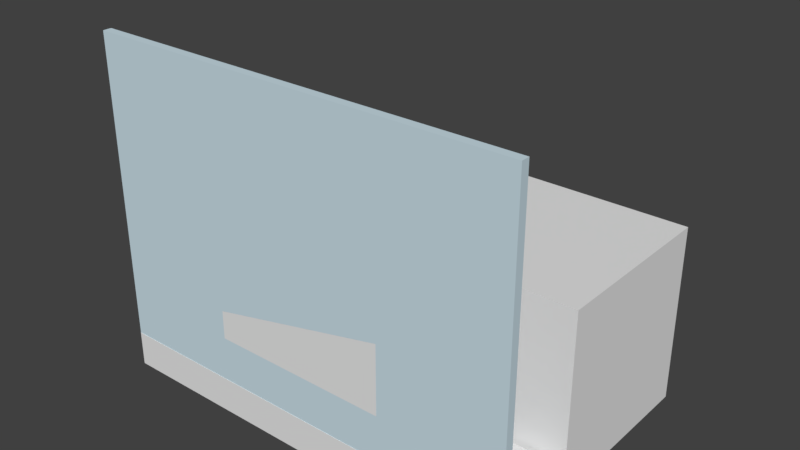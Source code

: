 # Source: reol5.blend  (saved by Blender 2.79.0; exported with 4.5.12 LTS)
import bpy
from mathutils import Matrix  # noqa: F401  (used for matrix-valued properties, if any)

bpy.ops.wm.read_factory_settings(use_empty=True)
scene = bpy.context.scene
scene.name = 'Scene'

# ---- collections
col_collection_1 = bpy.data.collections.new('Collection 1'); scene.collection.children.link(col_collection_1)

# ---- materials (node trees are filled in below, after node groups)
mat_material_014 = bpy.data.materials.new('Material.014')
mat_material_014.alpha_threshold = 0.0
mat_material_014.use_transparent_shadow = False
mat_material_014.roughness = 0.5
mat_material_015 = bpy.data.materials.new('Material.015')
mat_material_015.alpha_threshold = 0.0
mat_material_015.use_transparent_shadow = False
mat_material_015.diffuse_color = (1.0, 1.0, 1.0, 1.0)
mat_material_015.roughness = 0.5
mat_material_002 = bpy.data.materials.new('Material.002')
mat_material_002.alpha_threshold = 0.0
mat_material_002.use_transparent_shadow = False
mat_material_002.roughness = 0.5
mat_material_003 = bpy.data.materials.new('Material.003')
mat_material_003.alpha_threshold = 0.0
mat_material_003.use_transparent_shadow = False
mat_material_003.diffuse_color = (0.5898, 0.7314, 0.8, 1.0)
mat_material_003.roughness = 0.5

# ---- material node trees

# ---- world
world_world = bpy.data.worlds.new('World'); scene.world = world_world
world_world.color = (0.05088, 0.05088, 0.05088)
world_world.use_sun_shadow = False
world_world.sun_shadow_jitter_overblur = 0.0
world_world.cycles.sampling_method = 'MANUAL'

# ---- meshes
me_cube_001 = bpy.data.meshes.new('Cube.001')
me_cube_001.from_pydata([(-1.0, -1.0, -1.0), (-1.0, -1.0, 1.0), (-1.0, 1.0, -1.0), (-1.0, 1.0, 1.0), (1.0, -1.0, -1.0), (1.0, -1.0, 1.0), (1.0, 1.0, -1.0), (1.0, 1.0, 1.0)], [], [(0, 1, 3, 2), (2, 3, 7, 6), (6, 7, 5, 4), (4, 5, 1, 0), (2, 6, 4, 0), (7, 3, 1, 5)])
me_cube_001.use_remesh_preserve_volume = False
me_cube_001.use_remesh_preserve_attributes = False
me_cube_001.use_mirror_vertex_groups = False
me_cube_001.update()
me_plane = bpy.data.meshes.new('Plane')
me_plane.from_pydata([(-1.0, -1.0, 0.0), (1.0, -1.0, 0.0), (-1.0, 1.0, 0.0), (1.0, 1.0, 0.0)], [], [(0, 1, 3, 2)])
me_plane.use_remesh_preserve_volume = False
me_plane.use_remesh_preserve_attributes = False
me_plane.use_mirror_vertex_groups = False
me_plane.update()
me_cube = bpy.data.meshes.new('Cube')
me_cube.from_pydata([(-1.0, -1.0, -1.0), (-1.0, -1.0, 1.0), (-1.0, 1.0, -1.0), (-1.0, 1.0, 1.0), (1.0, -1.0, -1.0), (1.0, -1.0, 1.0), (1.0, 1.0, -1.0), (1.0, 1.0, 1.0), (1.6, -1.0, -1.0), (1.6, -1.0, 1.0), (1.6, 1.0, -1.0), (1.6, 1.0, 1.0), (3.6, -1.0, -1.0), (3.6, -1.0, 1.0), (3.6, 1.0, -1.0), (3.6, 1.0, 1.0), (4.2, -1.0, -1.0), (4.2, -1.0, 1.0), (4.2, 1.0, -1.0), (4.2, 1.0, 1.0), (6.2, -1.0, -1.0), (6.2, -1.0, 1.0), (6.2, 1.0, -1.0), (6.2, 1.0, 1.0), (6.8, -1.0, -1.0), (6.8, -1.0, 1.0), (6.8, 1.0, -1.0), (6.8, 1.0, 1.0), (8.8, -1.0, -1.0), (8.8, -1.0, 1.0), (8.8, 1.0, -1.0), (8.8, 1.0, 1.0), (9.4, -1.0, -1.0), (9.4, -1.0, 1.0), (9.4, 1.0, -1.0), (9.4, 1.0, 1.0), (11.4, -1.0, -1.0), (11.4, -1.0, 1.0), (11.4, 1.0, -1.0), (11.4, 1.0, 1.0), (12.0, -1.0, -1.0), (12.0, -1.0, 1.0), (12.0, 1.0, -1.0), (12.0, 1.0, 1.0), (14.0, -1.0, -1.0), (14.0, -1.0, 1.0), (14.0, 1.0, -1.0), (14.0, 1.0, 1.0), (14.6, -1.0, -1.0), (14.6, -1.0, 1.0), (14.6, 1.0, -1.0), (14.6, 1.0, 1.0), (16.6, -1.0, -1.0), (16.6, -1.0, 1.0), (16.6, 1.0, -1.0), (16.6, 1.0, 1.0), (-1.0, -1.0, -3.4), (-1.0, -1.0, -1.4), (-1.0, 1.0, -3.4), (-1.0, 1.0, -1.4), (1.0, -1.0, -3.4), (1.0, -1.0, -1.4), (1.0, 1.0, -3.4), (1.0, 1.0, -1.4), (1.6, -1.0, -3.4), (1.6, -1.0, -1.4), (1.6, 1.0, -3.4), (1.6, 1.0, -1.4), (3.6, -1.0, -3.4), (3.6, -1.0, -1.4), (3.6, 1.0, -3.4), (3.6, 1.0, -1.4), (4.2, -1.0, -3.4), (4.2, -1.0, -1.4), (4.2, 1.0, -3.4), (4.2, 1.0, -1.4), (6.2, -1.0, -3.4), (6.2, -1.0, -1.4), (6.2, 1.0, -3.4), (6.2, 1.0, -1.4), (6.8, -1.0, -3.4), (6.8, -1.0, -1.4), (6.8, 1.0, -3.4), (6.8, 1.0, -1.4), (8.8, -1.0, -3.4), (8.8, -1.0, -1.4), (8.8, 1.0, -3.4), (8.8, 1.0, -1.4), (9.4, -1.0, -3.4), (9.4, -1.0, -1.4), (9.4, 1.0, -3.4), (9.4, 1.0, -1.4), (11.4, -1.0, -3.4), (11.4, -1.0, -1.4), (11.4, 1.0, -3.4), (11.4, 1.0, -1.4), (12.0, -1.0, -3.4), (12.0, -1.0, -1.4), (12.0, 1.0, -3.4), (12.0, 1.0, -1.4), (14.0, -1.0, -3.4), (14.0, -1.0, -1.4), (14.0, 1.0, -3.4), (14.0, 1.0, -1.4), (14.6, -1.0, -3.4), (14.6, -1.0, -1.4), (14.6, 1.0, -3.4), (14.6, 1.0, -1.4), (16.6, -1.0, -3.4), (16.6, -1.0, -1.4), (16.6, 1.0, -3.4), (16.6, 1.0, -1.4), (-1.0, -1.0, -5.8), (-1.0, -1.0, -3.8), (-1.0, 1.0, -5.8), (-1.0, 1.0, -3.8), (1.0, -1.0, -5.8), (1.0, -1.0, -3.8), (1.0, 1.0, -5.8), (1.0, 1.0, -3.8), (1.6, -1.0, -5.8), (1.6, -1.0, -3.8), (1.6, 1.0, -5.8), (1.6, 1.0, -3.8), (3.6, -1.0, -5.8), (3.6, -1.0, -3.8), (3.6, 1.0, -5.8), (3.6, 1.0, -3.8), (4.2, -1.0, -5.8), (4.2, -1.0, -3.8), (4.2, 1.0, -5.8), (4.2, 1.0, -3.8), (6.2, -1.0, -5.8), (6.2, -1.0, -3.8), (6.2, 1.0, -5.8), (6.2, 1.0, -3.8), (6.8, -1.0, -5.8), (6.8, -1.0, -3.8), (6.8, 1.0, -5.8), (6.8, 1.0, -3.8), (8.8, -1.0, -5.8), (8.8, -1.0, -3.8), (8.8, 1.0, -5.8), (8.8, 1.0, -3.8), (9.4, -1.0, -5.8), (9.4, -1.0, -3.8), (9.4, 1.0, -5.8), (9.4, 1.0, -3.8), (11.4, -1.0, -5.8), (11.4, -1.0, -3.8), (11.4, 1.0, -5.8), (11.4, 1.0, -3.8), (12.0, -1.0, -5.8), (12.0, -1.0, -3.8), (12.0, 1.0, -5.8), (12.0, 1.0, -3.8), (14.0, -1.0, -5.8), (14.0, -1.0, -3.8), (14.0, 1.0, -5.8), (14.0, 1.0, -3.8), (14.6, -1.0, -5.8), (14.6, -1.0, -3.8), (14.6, 1.0, -5.8), (14.6, 1.0, -3.8), (16.6, -1.0, -5.8), (16.6, -1.0, -3.8), (16.6, 1.0, -5.8), (16.6, 1.0, -3.8), (-1.0, -1.0, -8.2), (-1.0, -1.0, -6.2), (-1.0, 1.0, -8.2), (-1.0, 1.0, -6.2), (1.0, -1.0, -8.2), (1.0, -1.0, -6.2), (1.0, 1.0, -8.2), (1.0, 1.0, -6.2), (1.6, -1.0, -8.2), (1.6, -1.0, -6.2), (1.6, 1.0, -8.2), (1.6, 1.0, -6.2), (3.6, -1.0, -8.2), (3.6, -1.0, -6.2), (3.6, 1.0, -8.2), (3.6, 1.0, -6.2), (4.2, -1.0, -8.2), (4.2, -1.0, -6.2), (4.2, 1.0, -8.2), (4.2, 1.0, -6.2), (6.2, -1.0, -8.2), (6.2, -1.0, -6.2), (6.2, 1.0, -8.2), (6.2, 1.0, -6.2), (6.8, -1.0, -8.2), (6.8, -1.0, -6.2), (6.8, 1.0, -8.2), (6.8, 1.0, -6.2), (8.8, -1.0, -8.2), (8.8, -1.0, -6.2), (8.8, 1.0, -8.2), (8.8, 1.0, -6.2), (9.4, -1.0, -8.2), (9.4, -1.0, -6.2), (9.4, 1.0, -8.2), (9.4, 1.0, -6.2), (11.4, -1.0, -8.2), (11.4, -1.0, -6.2), (11.4, 1.0, -8.2), (11.4, 1.0, -6.2), (12.0, -1.0, -8.2), (12.0, -1.0, -6.2), (12.0, 1.0, -8.2), (12.0, 1.0, -6.2), (14.0, -1.0, -8.2), (14.0, -1.0, -6.2), (14.0, 1.0, -8.2), (14.0, 1.0, -6.2), (14.6, -1.0, -8.2), (14.6, -1.0, -6.2), (14.6, 1.0, -8.2), (14.6, 1.0, -6.2), (16.6, -1.0, -8.2), (16.6, -1.0, -6.2), (16.6, 1.0, -8.2), (16.6, 1.0, -6.2), (-1.0, -1.0, -10.6), (-1.0, -1.0, -8.6), (-1.0, 1.0, -10.6), (-1.0, 1.0, -8.6), (1.0, -1.0, -10.6), (1.0, -1.0, -8.6), (1.0, 1.0, -10.6), (1.0, 1.0, -8.6), (1.6, -1.0, -10.6), (1.6, -1.0, -8.6), (1.6, 1.0, -10.6), (1.6, 1.0, -8.6), (3.6, -1.0, -10.6), (3.6, -1.0, -8.6), (3.6, 1.0, -10.6), (3.6, 1.0, -8.6), (4.2, -1.0, -10.6), (4.2, -1.0, -8.6), (4.2, 1.0, -10.6), (4.2, 1.0, -8.6), (6.2, -1.0, -10.6), (6.2, -1.0, -8.6), (6.2, 1.0, -10.6), (6.2, 1.0, -8.6), (6.8, -1.0, -10.6), (6.8, -1.0, -8.6), (6.8, 1.0, -10.6), (6.8, 1.0, -8.6), (8.8, -1.0, -10.6), (8.8, -1.0, -8.6), (8.8, 1.0, -10.6), (8.8, 1.0, -8.6), (9.4, -1.0, -10.6), (9.4, -1.0, -8.6), (9.4, 1.0, -10.6), (9.4, 1.0, -8.6), (11.4, -1.0, -10.6), (11.4, -1.0, -8.6), (11.4, 1.0, -10.6), (11.4, 1.0, -8.6), (12.0, -1.0, -10.6), (12.0, -1.0, -8.6), (12.0, 1.0, -10.6), (12.0, 1.0, -8.6), (14.0, -1.0, -10.6), (14.0, -1.0, -8.6), (14.0, 1.0, -10.6), (14.0, 1.0, -8.6), (14.6, -1.0, -10.6), (14.6, -1.0, -8.6), (14.6, 1.0, -10.6), (14.6, 1.0, -8.6), (16.6, -1.0, -10.6), (16.6, -1.0, -8.6), (16.6, 1.0, -10.6), (16.6, 1.0, -8.6)], [], [(0, 1, 3, 2), (2, 3, 7, 6), (6, 7, 5, 4), (4, 5, 1, 0), (2, 6, 4, 0), (7, 3, 1, 5), (8, 9, 11, 10), (10, 11, 15, 14), (14, 15, 13, 12), (12, 13, 9, 8), (10, 14, 12, 8), (15, 11, 9, 13), (16, 17, 19, 18), (18, 19, 23, 22), (22, 23, 21, 20), (20, 21, 17, 16), (18, 22, 20, 16), (23, 19, 17, 21), (24, 25, 27, 26), (26, 27, 31, 30), (30, 31, 29, 28), (28, 29, 25, 24), (26, 30, 28, 24), (31, 27, 25, 29), (32, 33, 35, 34), (34, 35, 39, 38), (38, 39, 37, 36), (36, 37, 33, 32), (34, 38, 36, 32), (39, 35, 33, 37), (40, 41, 43, 42), (42, 43, 47, 46), (46, 47, 45, 44), (44, 45, 41, 40), (42, 46, 44, 40), (47, 43, 41, 45), (48, 49, 51, 50), (50, 51, 55, 54), (54, 55, 53, 52), (52, 53, 49, 48), (50, 54, 52, 48), (55, 51, 49, 53), (56, 57, 59, 58), (58, 59, 63, 62), (62, 63, 61, 60), (60, 61, 57, 56), (58, 62, 60, 56), (63, 59, 57, 61), (64, 65, 67, 66), (66, 67, 71, 70), (70, 71, 69, 68), (68, 69, 65, 64), (66, 70, 68, 64), (71, 67, 65, 69), (72, 73, 75, 74), (74, 75, 79, 78), (78, 79, 77, 76), (76, 77, 73, 72), (74, 78, 76, 72), (79, 75, 73, 77), (80, 81, 83, 82), (82, 83, 87, 86), (86, 87, 85, 84), (84, 85, 81, 80), (82, 86, 84, 80), (87, 83, 81, 85), (88, 89, 91, 90), (90, 91, 95, 94), (94, 95, 93, 92), (92, 93, 89, 88), (90, 94, 92, 88), (95, 91, 89, 93), (96, 97, 99, 98), (98, 99, 103, 102), (102, 103, 101, 100), (100, 101, 97, 96), (98, 102, 100, 96), (103, 99, 97, 101), (104, 105, 107, 106), (106, 107, 111, 110), (110, 111, 109, 108), (108, 109, 105, 104), (106, 110, 108, 104), (111, 107, 105, 109), (112, 113, 115, 114), (114, 115, 119, 118), (118, 119, 117, 116), (116, 117, 113, 112), (114, 118, 116, 112), (119, 115, 113, 117), (120, 121, 123, 122), (122, 123, 127, 126), (126, 127, 125, 124), (124, 125, 121, 120), (122, 126, 124, 120), (127, 123, 121, 125), (128, 129, 131, 130), (130, 131, 135, 134), (134, 135, 133, 132), (132, 133, 129, 128), (130, 134, 132, 128), (135, 131, 129, 133), (136, 137, 139, 138), (138, 139, 143, 142), (142, 143, 141, 140), (140, 141, 137, 136), (138, 142, 140, 136), (143, 139, 137, 141), (144, 145, 147, 146), (146, 147, 151, 150), (150, 151, 149, 148), (148, 149, 145, 144), (146, 150, 148, 144), (151, 147, 145, 149), (152, 153, 155, 154), (154, 155, 159, 158), (158, 159, 157, 156), (156, 157, 153, 152), (154, 158, 156, 152), (159, 155, 153, 157), (160, 161, 163, 162), (162, 163, 167, 166), (166, 167, 165, 164), (164, 165, 161, 160), (162, 166, 164, 160), (167, 163, 161, 165), (168, 169, 171, 170), (170, 171, 175, 174), (174, 175, 173, 172), (172, 173, 169, 168), (170, 174, 172, 168), (175, 171, 169, 173), (176, 177, 179, 178), (178, 179, 183, 182), (182, 183, 181, 180), (180, 181, 177, 176), (178, 182, 180, 176), (183, 179, 177, 181), (184, 185, 187, 186), (186, 187, 191, 190), (190, 191, 189, 188), (188, 189, 185, 184), (186, 190, 188, 184), (191, 187, 185, 189), (192, 193, 195, 194), (194, 195, 199, 198), (198, 199, 197, 196), (196, 197, 193, 192), (194, 198, 196, 192), (199, 195, 193, 197), (200, 201, 203, 202), (202, 203, 207, 206), (206, 207, 205, 204), (204, 205, 201, 200), (202, 206, 204, 200), (207, 203, 201, 205), (208, 209, 211, 210), (210, 211, 215, 214), (214, 215, 213, 212), (212, 213, 209, 208), (210, 214, 212, 208), (215, 211, 209, 213), (216, 217, 219, 218), (218, 219, 223, 222), (222, 223, 221, 220), (220, 221, 217, 216), (218, 222, 220, 216), (223, 219, 217, 221), (224, 225, 227, 226), (226, 227, 231, 230), (230, 231, 229, 228), (228, 229, 225, 224), (226, 230, 228, 224), (231, 227, 225, 229), (232, 233, 235, 234), (234, 235, 239, 238), (238, 239, 237, 236), (236, 237, 233, 232), (234, 238, 236, 232), (239, 235, 233, 237), (240, 241, 243, 242), (242, 243, 247, 246), (246, 247, 245, 244), (244, 245, 241, 240), (242, 246, 244, 240), (247, 243, 241, 245), (248, 249, 251, 250), (250, 251, 255, 254), (254, 255, 253, 252), (252, 253, 249, 248), (250, 254, 252, 248), (255, 251, 249, 253), (256, 257, 259, 258), (258, 259, 263, 262), (262, 263, 261, 260), (260, 261, 257, 256), (258, 262, 260, 256), (263, 259, 257, 261), (264, 265, 267, 266), (266, 267, 271, 270), (270, 271, 269, 268), (268, 269, 265, 264), (266, 270, 268, 264), (271, 267, 265, 269), (272, 273, 275, 274), (274, 275, 279, 278), (278, 279, 277, 276), (276, 277, 273, 272), (274, 278, 276, 272), (279, 275, 273, 277)])
_uv = me_cube.uv_layers.new(name='UVMap')
_uv.uv.foreach_set('vector', [0.01302, 0.6737, 0.01302, 0.7468, 0.01302, 0.7468, 0.01302, 0.6737, 0.01302, 0.6737, 0.01302, 0.7468, 0.1237, 0.7468, 0.1237, 0.6737, 0.1237, 0.6737, 0.1237, 0.7468, 0.1237, 0.7468, 0.1237, 0.6737, 0.1237, 0.6737, 0.1237, 0.7468, 0.01302, 0.7468, 0.01302, 0.6737, 0.01302, 0.6737, 0.1237, 0.6737, 0.1237, 0.6737, 0.01302, 0.6737, 0.1268, 0.8026, 0.01612, 0.8026, 0.01612, 0.8026, 0.1268, 0.8026, 0.1569, 0.6737, 0.1569, 0.7468, 0.1569, 0.7468, 0.1569, 0.6737, 0.1569, 0.6737, 0.1569, 0.7468, 0.2677, 0.7468, 0.2677, 0.6737, 0.2677, 0.6737, 0.2677, 0.7468, 0.2677, 0.7468, 0.2677, 0.6737, 0.2677, 0.6737, 0.2677, 0.7468, 0.1569, 0.7468, 0.1569, 0.6737, 0.1569, 0.6737, 0.2677, 0.6737, 0.2677, 0.6737, 0.1569, 0.6737, 0.2708, 0.8026, 0.16, 0.8026, 0.16, 0.8026, 0.2708, 0.8026, 0.3009, 0.6737, 0.3009, 0.7468, 0.3009, 0.7468, 0.3009, 0.6737, 0.3009, 0.6737, 0.3009, 0.7468, 0.4116, 0.7468, 0.4116, 0.6737, 0.4116, 0.6737, 0.4116, 0.7468, 0.4116, 0.7468, 0.4116, 0.6737, 0.4116, 0.6737, 0.4116, 0.7468, 0.3009, 0.7468, 0.3009, 0.6737, 0.3009, 0.6737, 0.4116, 0.6737, 0.4116, 0.6737, 0.3009, 0.6737, 0.4147, 0.8026, 0.304, 0.8026, 0.304, 0.8026, 0.4147, 0.8026, 0.4448, 0.6737, 0.4448, 0.7468, 0.4448, 0.7468, 0.4448, 0.6737, 0.4448, 0.6737, 0.4448, 0.7468, 0.5555, 0.7468, 0.5555, 0.6737, 0.5555, 0.6737, 0.5555, 0.7468, 0.5555, 0.7468, 0.5555, 0.6737, 0.5555, 0.6737, 0.5555, 0.7468, 0.4448, 0.7468, 0.4448, 0.6737, 0.4448, 0.6737, 0.5555, 0.6737, 0.5555, 0.6737, 0.4448, 0.6737, 0.5586, 0.8026, 0.4479, 0.8026, 0.4479, 0.8026, 0.5586, 0.8026, 0.5887, 0.6737, 0.5887, 0.7468, 0.5887, 0.7468, 0.5887, 0.6737, 0.5887, 0.6737, 0.5887, 0.7468, 0.6994, 0.7468, 0.6994, 0.6737, 0.6994, 0.6737, 0.6994, 0.7468, 0.6994, 0.7468, 0.6994, 0.6737, 0.6994, 0.6737, 0.6994, 0.7468, 0.5887, 0.7468, 0.5887, 0.6737, 0.5887, 0.6737, 0.6994, 0.6737, 0.6994, 0.6737, 0.5887, 0.6737, 0.7025, 0.8026, 0.5918, 0.8026, 0.5918, 0.8026, 0.7025, 0.8026, 0.7326, 0.6737, 0.7326, 0.7468, 0.7326, 0.7468, 0.7326, 0.6737, 0.7326, 0.6737, 0.7326, 0.7468, 0.8433, 0.7468, 0.8433, 0.6737, 0.8433, 0.6737, 0.8433, 0.7468, 0.8433, 0.7468, 0.8433, 0.6737, 0.8433, 0.6737, 0.8433, 0.7468, 0.7326, 0.7468, 0.7326, 0.6737, 0.7326, 0.6737, 0.8433, 0.6737, 0.8433, 0.6737, 0.7326, 0.6737, 0.8464, 0.8026, 0.7357, 0.8026, 0.7357, 0.8026, 0.8464, 0.8026, 0.8766, 0.6737, 0.8766, 0.7468, 0.8766, 0.7468, 0.8766, 0.6737, 0.8766, 0.6737, 0.8766, 0.7468, 0.9873, 0.7468, 0.9873, 0.6737, 0.9873, 0.6737, 0.9873, 0.7468, 0.9873, 0.7468, 0.9873, 0.6737, 0.9873, 0.6737, 0.9873, 0.7468, 0.8766, 0.7468, 0.8766, 0.6737, 0.8766, 0.6737, 0.9873, 0.6737, 0.9873, 0.6737, 0.8766, 0.6737, 0.9904, 0.8026, 0.8797, 0.8026, 0.8797, 0.8026, 0.9904, 0.8026, 0.01302, 0.5859, 0.01302, 0.659, 0.01302, 0.659, 0.01302, 0.5859, 0.01302, 0.5859, 0.01302, 0.659, 0.1237, 0.659, 0.1237, 0.5859, 0.1237, 0.5859, 0.1237, 0.659, 0.1237, 0.659, 0.1237, 0.5859, 0.1237, 0.5859, 0.1237, 0.659, 0.01302, 0.659, 0.01302, 0.5859, 0.01302, 0.5859, 0.1237, 0.5859, 0.1237, 0.5859, 0.01302, 0.5859, 0.1237, 0.659, 0.01302, 0.659, 0.01302, 0.659, 0.1237, 0.659, 0.1569, 0.5859, 0.1569, 0.659, 0.1569, 0.659, 0.1569, 0.5859, 0.1569, 0.5859, 0.1569, 0.659, 0.2677, 0.659, 0.2677, 0.5859, 0.2677, 0.5859, 0.2677, 0.659, 0.2677, 0.659, 0.2677, 0.5859, 0.2677, 0.5859, 0.2677, 0.659, 0.1569, 0.659, 0.1569, 0.5859, 0.1569, 0.5859, 0.2677, 0.5859, 0.2677, 0.5859, 0.1569, 0.5859, 0.2677, 0.659, 0.1569, 0.659, 0.1569, 0.659, 0.2677, 0.659, 0.3009, 0.5859, 0.3009, 0.659, 0.3009, 0.659, 0.3009, 0.5859, 0.3009, 0.5859, 0.3009, 0.659, 0.4116, 0.659, 0.4116, 0.5859, 0.4116, 0.5859, 0.4116, 0.659, 0.4116, 0.659, 0.4116, 0.5859, 0.4116, 0.5859, 0.4116, 0.659, 0.3009, 0.659, 0.3009, 0.5859, 0.3009, 0.5859, 0.4116, 0.5859, 0.4116, 0.5859, 0.3009, 0.5859, 0.4116, 0.659, 0.3009, 0.659, 0.3009, 0.659, 0.4116, 0.659, 0.4448, 0.5859, 0.4448, 0.659, 0.4448, 0.659, 0.4448, 0.5859, 0.4448, 0.5859, 0.4448, 0.659, 0.5555, 0.659, 0.5555, 0.5859, 0.5555, 0.5859, 0.5555, 0.659, 0.5555, 0.659, 0.5555, 0.5859, 0.5555, 0.5859, 0.5555, 0.659, 0.4448, 0.659, 0.4448, 0.5859, 0.4448, 0.5859, 0.5555, 0.5859, 0.5555, 0.5859, 0.4448, 0.5859, 0.5555, 0.659, 0.4448, 0.659, 0.4448, 0.659, 0.5555, 0.659, 0.5887, 0.5859, 0.5887, 0.659, 0.5887, 0.659, 0.5887, 0.5859, 0.5887, 0.5859, 0.5887, 0.659, 0.6994, 0.659, 0.6994, 0.5859, 0.6994, 0.5859, 0.6994, 0.659, 0.6994, 0.659, 0.6994, 0.5859, 0.6994, 0.5859, 0.6994, 0.659, 0.5887, 0.659, 0.5887, 0.5859, 0.5887, 0.5859, 0.6994, 0.5859, 0.6994, 0.5859, 0.5887, 0.5859, 0.6994, 0.659, 0.5887, 0.659, 0.5887, 0.659, 0.6994, 0.659, 0.7326, 0.5859, 0.7326, 0.659, 0.7326, 0.659, 0.7326, 0.5859, 0.7326, 0.5859, 0.7326, 0.659, 0.8433, 0.659, 0.8433, 0.5859, 0.8433, 0.5859, 0.8433, 0.659, 0.8433, 0.659, 0.8433, 0.5859, 0.8433, 0.5859, 0.8433, 0.659, 0.7326, 0.659, 0.7326, 0.5859, 0.7326, 0.5859, 0.8433, 0.5859, 0.8433, 0.5859, 0.7326, 0.5859, 0.8433, 0.659, 0.7326, 0.659, 0.7326, 0.659, 0.8433, 0.659, 0.8766, 0.5859, 0.8766, 0.659, 0.8766, 0.659, 0.8766, 0.5859, 0.8766, 0.5859, 0.8766, 0.659, 0.9873, 0.659, 0.9873, 0.5859, 0.9873, 0.5859, 0.9873, 0.659, 0.9873, 0.659, 0.9873, 0.5859, 0.9873, 0.5859, 0.9873, 0.659, 0.8766, 0.659, 0.8766, 0.5859, 0.8766, 0.5859, 0.9873, 0.5859, 0.9873, 0.5859, 0.8766, 0.5859, 0.9873, 0.659, 0.8766, 0.659, 0.8766, 0.659, 0.9873, 0.659, 0.01302, 0.4982, 0.01302, 0.5713, 0.01302, 0.5713, 0.01302, 0.4982, 0.01302, 0.4982, 0.01302, 0.5713, 0.1237, 0.5713, 0.1237, 0.4982, 0.1237, 0.4982, 0.1237, 0.5713, 0.1237, 0.5713, 0.1237, 0.4982, 0.1237, 0.4982, 0.1237, 0.5713, 0.01302, 0.5713, 0.01302, 0.4982, 0.01302, 0.4982, 0.1237, 0.4982, 0.1237, 0.4982, 0.01302, 0.4982, 0.1237, 0.5713, 0.01302, 0.5713, 0.01302, 0.5713, 0.1237, 0.5713, 0.1569, 0.4982, 0.1569, 0.5713, 0.1569, 0.5713, 0.1569, 0.4982, 0.1569, 0.4982, 0.1569, 0.5713, 0.2677, 0.5713, 0.2677, 0.4982, 0.2677, 0.4982, 0.2677, 0.5713, 0.2677, 0.5713, 0.2677, 0.4982, 0.2677, 0.4982, 0.2677, 0.5713, 0.1569, 0.5713, 0.1569, 0.4982, 0.1569, 0.4982, 0.2677, 0.4982, 0.2677, 0.4982, 0.1569, 0.4982, 0.2677, 0.5713, 0.1569, 0.5713, 0.1569, 0.5713, 0.2677, 0.5713, 0.3009, 0.4982, 0.3009, 0.5713, 0.3009, 0.5713, 0.3009, 0.4982, 0.3009, 0.4982, 0.3009, 0.5713, 0.4116, 0.5713, 0.4116, 0.4982, 0.4116, 0.4982, 0.4116, 0.5713, 0.4116, 0.5713, 0.4116, 0.4982, 0.4116, 0.4982, 0.4116, 0.5713, 0.3009, 0.5713, 0.3009, 0.4982, 0.3009, 0.4982, 0.4116, 0.4982, 0.4116, 0.4982, 0.3009, 0.4982, 0.4116, 0.5713, 0.3009, 0.5713, 0.3009, 0.5713, 0.4116, 0.5713, 0.4448, 0.4982, 0.4448, 0.5713, 0.4448, 0.5713, 0.4448, 0.4982, 0.4448, 0.4982, 0.4448, 0.5713, 0.5555, 0.5713, 0.5555, 0.4982, 0.5555, 0.4982, 0.5555, 0.5713, 0.5555, 0.5713, 0.5555, 0.4982, 0.5555, 0.4982, 0.5555, 0.5713, 0.4448, 0.5713, 0.4448, 0.4982, 0.4448, 0.4982, 0.5555, 0.4982, 0.5555, 0.4982, 0.4448, 0.4982, 0.5555, 0.5713, 0.4448, 0.5713, 0.4448, 0.5713, 0.5555, 0.5713, 0.5887, 0.4982, 0.5887, 0.5713, 0.5887, 0.5713, 0.5887, 0.4982, 0.5887, 0.4982, 0.5887, 0.5713, 0.6994, 0.5713, 0.6994, 0.4982, 0.6994, 0.4982, 0.6994, 0.5713, 0.6994, 0.5713, 0.6994, 0.4982, 0.6994, 0.4982, 0.6994, 0.5713, 0.5887, 0.5713, 0.5887, 0.4982, 0.5887, 0.4982, 0.6994, 0.4982, 0.6994, 0.4982, 0.5887, 0.4982, 0.6994, 0.5713, 0.5887, 0.5713, 0.5887, 0.5713, 0.6994, 0.5713, 0.7326, 0.4982, 0.7326, 0.5713, 0.7326, 0.5713, 0.7326, 0.4982, 0.7326, 0.4982, 0.7326, 0.5713, 0.8433, 0.5713, 0.8433, 0.4982, 0.8433, 0.4982, 0.8433, 0.5713, 0.8433, 0.5713, 0.8433, 0.4982, 0.8433, 0.4982, 0.8433, 0.5713, 0.7326, 0.5713, 0.7326, 0.4982, 0.7326, 0.4982, 0.8433, 0.4982, 0.8433, 0.4982, 0.7326, 0.4982, 0.8433, 0.5713, 0.7326, 0.5713, 0.7326, 0.5713, 0.8433, 0.5713, 0.8766, 0.4982, 0.8766, 0.5713, 0.8766, 0.5713, 0.8766, 0.4982, 0.8766, 0.4982, 0.8766, 0.5713, 0.9873, 0.5713, 0.9873, 0.4982, 0.9873, 0.4982, 0.9873, 0.5713, 0.9873, 0.5713, 0.9873, 0.4982, 0.9873, 0.4982, 0.9873, 0.5713, 0.8766, 0.5713, 0.8766, 0.4982, 0.8766, 0.4982, 0.9873, 0.4982, 0.9873, 0.4982, 0.8766, 0.4982, 0.9873, 0.5713, 0.8766, 0.5713, 0.8766, 0.5713, 0.9873, 0.5713, 0.01302, 0.4105, 0.01302, 0.4836, 0.01302, 0.4836, 0.01302, 0.4105, 0.01302, 0.4105, 0.01302, 0.4836, 0.1237, 0.4836, 0.1237, 0.4105, 0.1237, 0.4105, 0.1237, 0.4836, 0.1237, 0.4836, 0.1237, 0.4105, 0.1237, 0.4105, 0.1237, 0.4836, 0.01302, 0.4836, 0.01302, 0.4105, 0.01302, 0.4105, 0.1237, 0.4105, 0.1237, 0.4105, 0.01302, 0.4105, 0.1237, 0.4836, 0.01302, 0.4836, 0.01302, 0.4836, 0.1237, 0.4836, 0.1569, 0.4105, 0.1569, 0.4836, 0.1569, 0.4836, 0.1569, 0.4105, 0.1569, 0.4105, 0.1569, 0.4836, 0.2677, 0.4836, 0.2677, 0.4105, 0.2677, 0.4105, 0.2677, 0.4836, 0.2677, 0.4836, 0.2677, 0.4105, 0.2677, 0.4105, 0.2677, 0.4836, 0.1569, 0.4836, 0.1569, 0.4105, 0.1569, 0.4105, 0.2677, 0.4105, 0.2677, 0.4105, 0.1569, 0.4105, 0.2677, 0.4836, 0.1569, 0.4836, 0.1569, 0.4836, 0.2677, 0.4836, 0.3009, 0.4105, 0.3009, 0.4836, 0.3009, 0.4836, 0.3009, 0.4105, 0.3009, 0.4105, 0.3009, 0.4836, 0.4116, 0.4836, 0.4116, 0.4105, 0.4116, 0.4105, 0.4116, 0.4836, 0.4116, 0.4836, 0.4116, 0.4105, 0.4116, 0.4105, 0.4116, 0.4836, 0.3009, 0.4836, 0.3009, 0.4105, 0.3009, 0.4105, 0.4116, 0.4105, 0.4116, 0.4105, 0.3009, 0.4105, 0.4116, 0.4836, 0.3009, 0.4836, 0.3009, 0.4836, 0.4116, 0.4836, 0.4448, 0.4105, 0.4448, 0.4836, 0.4448, 0.4836, 0.4448, 0.4105, 0.4448, 0.4105, 0.4448, 0.4836, 0.5555, 0.4836, 0.5555, 0.4105, 0.5555, 0.4105, 0.5555, 0.4836, 0.5555, 0.4836, 0.5555, 0.4105, 0.5555, 0.4105, 0.5555, 0.4836, 0.4448, 0.4836, 0.4448, 0.4105, 0.4448, 0.4105, 0.5555, 0.4105, 0.5555, 0.4105, 0.4448, 0.4105, 0.5555, 0.4836, 0.4448, 0.4836, 0.4448, 0.4836, 0.5555, 0.4836, 0.5887, 0.4105, 0.5887, 0.4836, 0.5887, 0.4836, 0.5887, 0.4105, 0.5887, 0.4105, 0.5887, 0.4836, 0.6994, 0.4836, 0.6994, 0.4105, 0.6994, 0.4105, 0.6994, 0.4836, 0.6994, 0.4836, 0.6994, 0.4105, 0.6994, 0.4105, 0.6994, 0.4836, 0.5887, 0.4836, 0.5887, 0.4105, 0.5887, 0.4105, 0.6994, 0.4105, 0.6994, 0.4105, 0.5887, 0.4105, 0.6994, 0.4836, 0.5887, 0.4836, 0.5887, 0.4836, 0.6994, 0.4836, 0.7326, 0.4105, 0.7326, 0.4836, 0.7326, 0.4836, 0.7326, 0.4105, 0.7326, 0.4105, 0.7326, 0.4836, 0.8433, 0.4836, 0.8433, 0.4105, 0.8433, 0.4105, 0.8433, 0.4836, 0.8433, 0.4836, 0.8433, 0.4105, 0.8433, 0.4105, 0.8433, 0.4836, 0.7326, 0.4836, 0.7326, 0.4105, 0.7326, 0.4105, 0.8433, 0.4105, 0.8433, 0.4105, 0.7326, 0.4105, 0.8433, 0.4836, 0.7326, 0.4836, 0.7326, 0.4836, 0.8433, 0.4836, 0.8766, 0.4105, 0.8766, 0.4836, 0.8766, 0.4836, 0.8766, 0.4105, 0.8766, 0.4105, 0.8766, 0.4836, 0.9873, 0.4836, 0.9873, 0.4105, 0.9873, 0.4105, 0.9873, 0.4836, 0.9873, 0.4836, 0.9873, 0.4105, 0.9873, 0.4105, 0.9873, 0.4836, 0.8766, 0.4836, 0.8766, 0.4105, 0.8766, 0.4105, 0.9873, 0.4105, 0.9873, 0.4105, 0.8766, 0.4105, 0.9873, 0.4836, 0.8766, 0.4836, 0.8766, 0.4836, 0.9873, 0.4836, 0.01302, 0.3228, 0.01302, 0.3959, 0.01302, 0.3959, 0.01302, 0.3228, 0.01302, 0.3228, 0.01302, 0.3959, 0.1237, 0.3959, 0.1237, 0.3228, 0.1237, 0.3228, 0.1237, 0.3959, 0.1237, 0.3959, 0.1237, 0.3228, 0.1237, 0.3228, 0.1237, 0.3959, 0.01302, 0.3959, 0.01302, 0.3228, 0.01302, 0.3228, 0.1237, 0.3228, 0.1237, 0.3228, 0.01302, 0.3228, 0.1237, 0.3959, 0.01302, 0.3959, 0.01302, 0.3959, 0.1237, 0.3959, 0.1569, 0.3228, 0.1569, 0.3959, 0.1569, 0.3959, 0.1569, 0.3228, 0.1569, 0.3228, 0.1569, 0.3959, 0.2677, 0.3959, 0.2677, 0.3228, 0.2677, 0.3228, 0.2677, 0.3959, 0.2677, 0.3959, 0.2677, 0.3228, 0.2677, 0.3228, 0.2677, 0.3959, 0.1569, 0.3959, 0.1569, 0.3228, 0.1569, 0.3228, 0.2677, 0.3228, 0.2677, 0.3228, 0.1569, 0.3228, 0.2677, 0.3959, 0.1569, 0.3959, 0.1569, 0.3959, 0.2677, 0.3959, 0.3009, 0.3228, 0.3009, 0.3959, 0.3009, 0.3959, 0.3009, 0.3228, 0.3009, 0.3228, 0.3009, 0.3959, 0.4116, 0.3959, 0.4116, 0.3228, 0.4116, 0.3228, 0.4116, 0.3959, 0.4116, 0.3959, 0.4116, 0.3228, 0.4116, 0.3228, 0.4116, 0.3959, 0.3009, 0.3959, 0.3009, 0.3228, 0.3009, 0.3228, 0.4116, 0.3228, 0.4116, 0.3228, 0.3009, 0.3228, 0.4116, 0.3959, 0.3009, 0.3959, 0.3009, 0.3959, 0.4116, 0.3959, 0.4448, 0.3228, 0.4448, 0.3959, 0.4448, 0.3959, 0.4448, 0.3228, 0.4448, 0.3228, 0.4448, 0.3959, 0.5555, 0.3959, 0.5555, 0.3228, 0.5555, 0.3228, 0.5555, 0.3959, 0.5555, 0.3959, 0.5555, 0.3228, 0.5555, 0.3228, 0.5555, 0.3959, 0.4448, 0.3959, 0.4448, 0.3228, 0.4448, 0.3228, 0.5555, 0.3228, 0.5555, 0.3228, 0.4448, 0.3228, 0.5555, 0.3959, 0.4448, 0.3959, 0.4448, 0.3959, 0.5555, 0.3959, 0.5887, 0.3228, 0.5887, 0.3959, 0.5887, 0.3959, 0.5887, 0.3228, 0.5887, 0.3228, 0.5887, 0.3959, 0.6994, 0.3959, 0.6994, 0.3228, 0.6994, 0.3228, 0.6994, 0.3959, 0.6994, 0.3959, 0.6994, 0.3228, 0.6994, 0.3228, 0.6994, 0.3959, 0.5887, 0.3959, 0.5887, 0.3228, 0.5887, 0.3228, 0.6994, 0.3228, 0.6994, 0.3228, 0.5887, 0.3228, 0.6994, 0.3959, 0.5887, 0.3959, 0.5887, 0.3959, 0.6994, 0.3959, 0.7326, 0.3228, 0.7326, 0.3959, 0.7326, 0.3959, 0.7326, 0.3228, 0.7326, 0.3228, 0.7326, 0.3959, 0.8433, 0.3959, 0.8433, 0.3228, 0.8433, 0.3228, 0.8433, 0.3959, 0.8433, 0.3959, 0.8433, 0.3228, 0.8433, 0.3228, 0.8433, 0.3959, 0.7326, 0.3959, 0.7326, 0.3228, 0.7326, 0.3228, 0.8433, 0.3228, 0.8433, 0.3228, 0.7326, 0.3228, 0.8433, 0.3959, 0.7326, 0.3959, 0.7326, 0.3959, 0.8433, 0.3959, 0.8766, 0.3228, 0.8766, 0.3959, 0.8766, 0.3959, 0.8766, 0.3228, 0.8766, 0.3228, 0.8766, 0.3959, 0.9873, 0.3959, 0.9873, 0.3228, 0.9873, 0.3228, 0.9873, 0.3959, 0.9873, 0.3959, 0.9873, 0.3228, 0.9873, 0.3228, 0.9873, 0.3959, 0.8766, 0.3959, 0.8766, 0.3228, 0.8766, 0.3228, 0.9873, 0.3228, 0.9873, 0.3228, 0.8766, 0.3228, 0.9873, 0.3959, 0.8766, 0.3959, 0.8766, 0.3959, 0.9873, 0.3959])
me_cube.materials.append(mat_material_014)
me_cube.materials.append(mat_material_015)
me_cube.use_remesh_preserve_volume = False
me_cube.use_remesh_preserve_attributes = False
me_cube.use_mirror_vertex_groups = False
me_cube.update()
me_cube_003 = bpy.data.meshes.new('Cube.003')
me_cube_003.from_pydata([(-1.0, -1.0, -1.0), (-1.0, -1.0, 1.0), (-1.0, 1.0, -1.0), (-1.0, 1.0, 1.0), (1.0, -1.0, -1.0), (1.0, -1.0, 1.0), (1.0, 1.0, -1.0), (1.0, 1.0, 1.0)], [], [(0, 1, 3, 2), (2, 3, 7, 6), (6, 7, 5, 4), (4, 5, 1, 0), (2, 6, 4, 0), (7, 3, 1, 5)])
me_cube_003.materials.append(mat_material_002)
me_cube_003.use_remesh_preserve_volume = False
me_cube_003.use_remesh_preserve_attributes = False
me_cube_003.use_mirror_vertex_groups = False
me_cube_003.update()
me_cube_002 = bpy.data.meshes.new('Cube.002')
me_cube_002.from_pydata([(-1.0, -1.0, -1.0), (-1.0, -1.0, 1.0), (-1.0, 1.0, -1.0), (-1.0, 1.0, 1.0), (1.0, -1.0, -1.0), (1.0, -1.0, 1.0), (1.0, 1.0, -1.0), (1.0, 1.0, 1.0)], [], [(0, 1, 3, 2), (2, 3, 7, 6), (6, 7, 5, 4), (4, 5, 1, 0), (2, 6, 4, 0), (7, 3, 1, 5)])
me_cube_002.materials.append(mat_material_003)
me_cube_002.use_remesh_preserve_volume = False
me_cube_002.use_remesh_preserve_attributes = False
me_cube_002.use_mirror_vertex_groups = False
me_cube_002.update()

# ---- objects
ob_front_zone = bpy.data.objects.new('front.zone', me_cube_001)
ob_snap = bpy.data.objects.new('snap', me_plane)
ob_cube_001 = bpy.data.objects.new('Cube.001', me_cube)
ob_cube_004 = bpy.data.objects.new('Cube.004', me_cube_003)
ob_cube = bpy.data.objects.new('Cube', me_cube_002)

# ---- transforms, parenting, visibility, modifiers, constraints
ob_front_zone.location = (0.001734, 1.604, 1.044)
ob_front_zone.scale = (2.353, 1.0, 1.0)
ob_front_zone.lineart.crease_threshold = 0.0
ob_snap.location = (0.001688, -0.4582, 1.903)
ob_snap.rotation_euler = (1.569, 2.22e-16, 2.217e-16)
ob_snap.lineart.crease_threshold = 0.0
ob_cube_001.location = (1.903, -0.2426, 2.799)
ob_cube_001.rotation_euler = (0.0, -0.0, 3.142)
ob_cube_001.scale = (0.2456, 0.108, 0.1622)
ob_cube_001.lineart.crease_threshold = 0.0
ob_cube_004.location = (0.003927, 0.04617, 0.2014)
ob_cube_004.rotation_euler = (0.0, -0.0, 3.142)
ob_cube_004.scale = (2.398, 0.5085, 0.1986)
ob_cube_004.lineart.crease_threshold = 0.0
ob_cube.location = (0.001058, -0.4125, 1.906)
ob_cube.rotation_euler = (0.0, -0.0, 3.142)
ob_cube.scale = (2.397, 0.04652, 1.89)
ob_cube.lineart.crease_threshold = 0.0

# ---- collection membership
col_collection_1.objects.link(ob_front_zone)
col_collection_1.objects.link(ob_snap)
col_collection_1.objects.link(ob_cube_001)
col_collection_1.objects.link(ob_cube_004)
col_collection_1.objects.link(ob_cube)

# ---- scene / render settings (as saved in the file)
scene.frame_start = 1; scene.frame_end = 250; scene.frame_set(4)
scene.render.engine = 'BLENDER_EEVEE_NEXT'
scene.render.resolution_percentage = 50
scene.render.dither_intensity = 0.0
scene.cycles.use_denoising = False
scene.cycles.samples = 128
scene.cycles.sampling_pattern = 'TABULATED_SOBOL'
scene.cycles.light_sampling_threshold = 0.0
scene.cycles.use_adaptive_sampling = False
scene.cycles.use_light_tree = False
scene.cycles.blur_glossy = 0.0
scene.cycles.sample_clamp_indirect = 0.0
scene.view_settings.view_transform = 'Standard'
bpy.context.view_layer.update()

# ---- added for rendering (the .blend has no active camera and no usable light): camera, sun
cam_auto = bpy.data.cameras.new('AutoCamera')
cam_auto.lens = 50.0
cam_auto.sensor_width = 36.0
cam_auto.clip_end = 1000.0
ob_auto_camera = bpy.data.objects.new('AutoCamera', cam_auto)
scene.collection.objects.link(ob_auto_camera)
ob_auto_camera.location = (6.33329, -6.52529, 6.96351)
ob_auto_camera.rotation_euler = (1.09748, -7.21219e-08, 0.694738)
scene.camera = ob_auto_camera
light_auto_sun = bpy.data.lights.new('AutoSun', 'SUN')
light_auto_sun.energy = 3.0
light_auto_sun.angle = 0.0523599
ob_auto_sun = bpy.data.objects.new('AutoSun', light_auto_sun)
scene.collection.objects.link(ob_auto_sun)
ob_auto_sun.rotation_euler = (0.872665, 0.174533, 0.523599)
bpy.context.view_layer.update()
